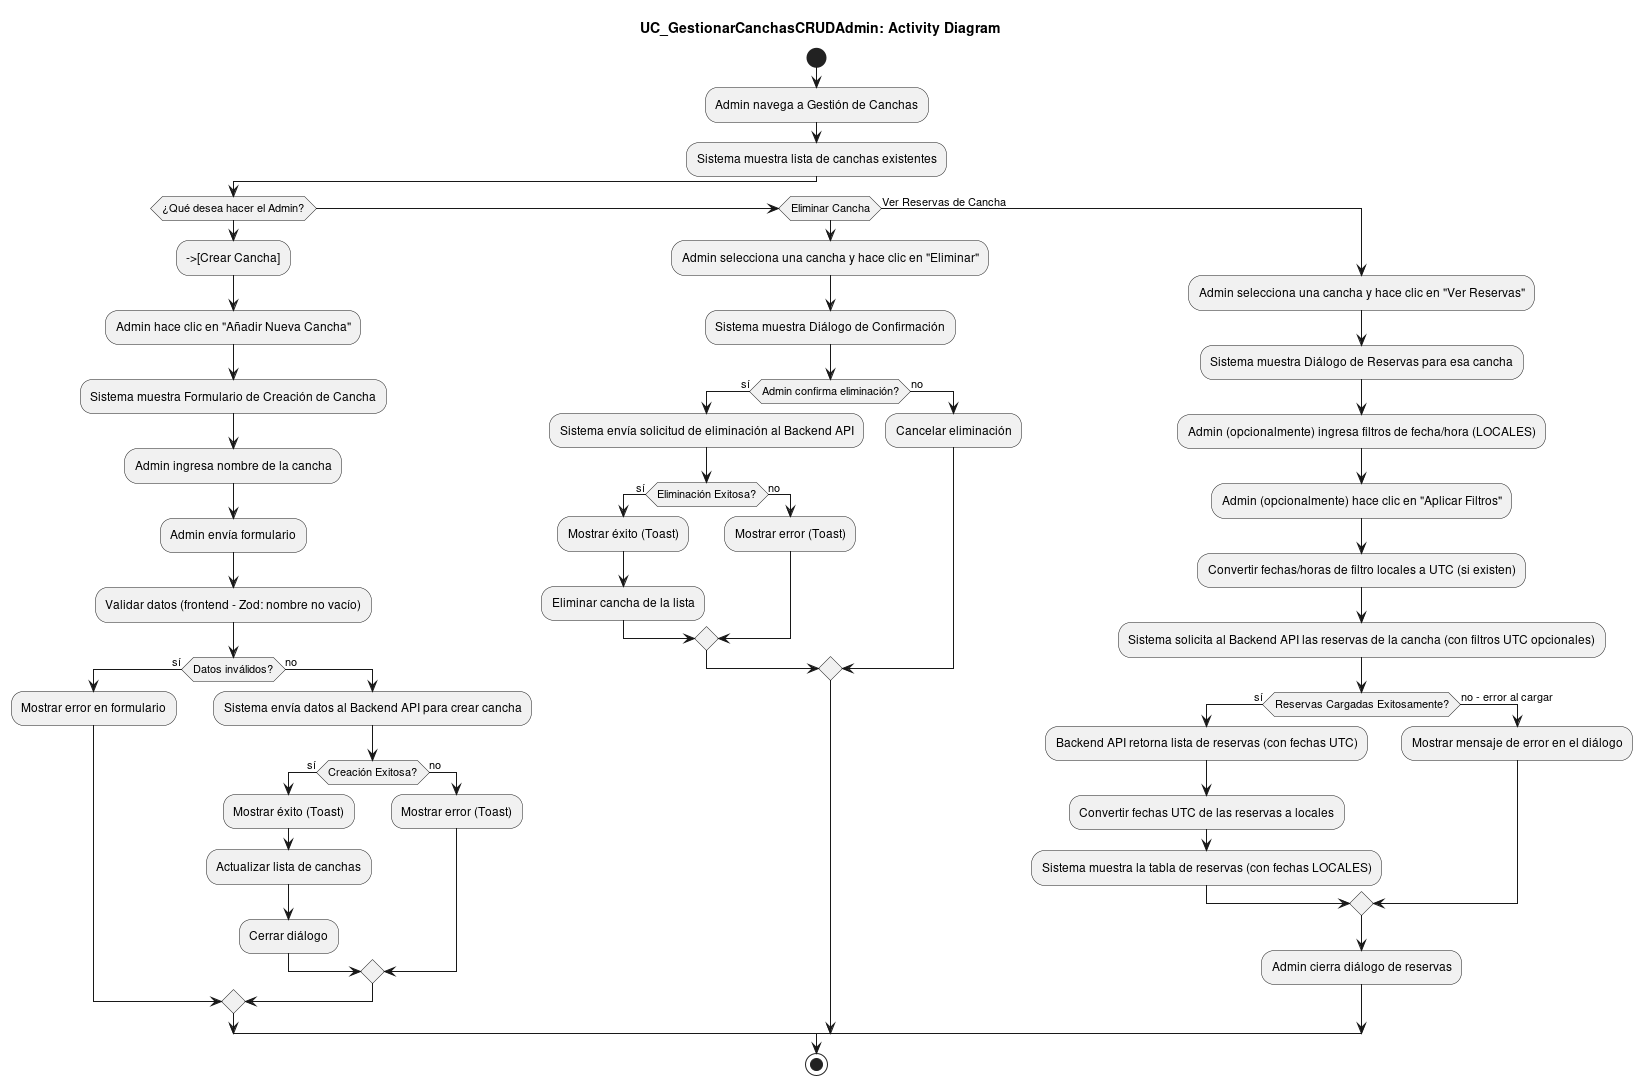

The diagram above was rendered by PlantUML. Its source (embedded in the PNG):
@startuml
title UC_GestionarCanchasCRUDAdmin: Activity Diagram

start
:Admin navega a Gestión de Canchas;
:Sistema muestra lista de canchas existentes;

if (¿Qué desea hacer el Admin?) then
  -->[Crear Cancha]
    :Admin hace clic en "Añadir Nueva Cancha";
    :Sistema muestra Formulario de Creación de Cancha;
    :Admin ingresa nombre de la cancha;
    :Admin envía formulario;
    :Validar datos (frontend - Zod: nombre no vacío);
    if (Datos inválidos?) then (sí)
      :Mostrar error en formulario;
    else (no)
      :Sistema envía datos al Backend API para crear cancha;
      if (Creación Exitosa?) then (sí)
        :Mostrar éxito (Toast);
        :Actualizar lista de canchas;
        :Cerrar diálogo;
      else (no)
        :Mostrar error (Toast);
      endif
    endif

elseif (Eliminar Cancha) then
    :Admin selecciona una cancha y hace clic en "Eliminar";
    :Sistema muestra Diálogo de Confirmación;
    if (Admin confirma eliminación?) then (sí)
      :Sistema envía solicitud de eliminación al Backend API;
      if (Eliminación Exitosa?) then (sí)
        :Mostrar éxito (Toast);
        :Eliminar cancha de la lista;
      else (no)
        :Mostrar error (Toast);
      endif
    else (no)
      :Cancelar eliminación;
    endif

else (Ver Reservas de Cancha)
    :Admin selecciona una cancha y hace clic en "Ver Reservas";
    :Sistema muestra Diálogo de Reservas para esa cancha;
    :Admin (opcionalmente) ingresa filtros de fecha/hora (LOCALES);
    :Admin (opcionalmente) hace clic en "Aplicar Filtros";
    :Convertir fechas/horas de filtro locales a UTC (si existen);
    :Sistema solicita al Backend API las reservas de la cancha (con filtros UTC opcionales);
    if (Reservas Cargadas Exitosamente?) then (sí)
      :Backend API retorna lista de reservas (con fechas UTC);
      :Convertir fechas UTC de las reservas a locales;
      :Sistema muestra la tabla de reservas (con fechas LOCALES);
    else (no - error al cargar)
      :Mostrar mensaje de error en el diálogo;
    endif
    :Admin cierra diálogo de reservas;

endif

stop
@enduml